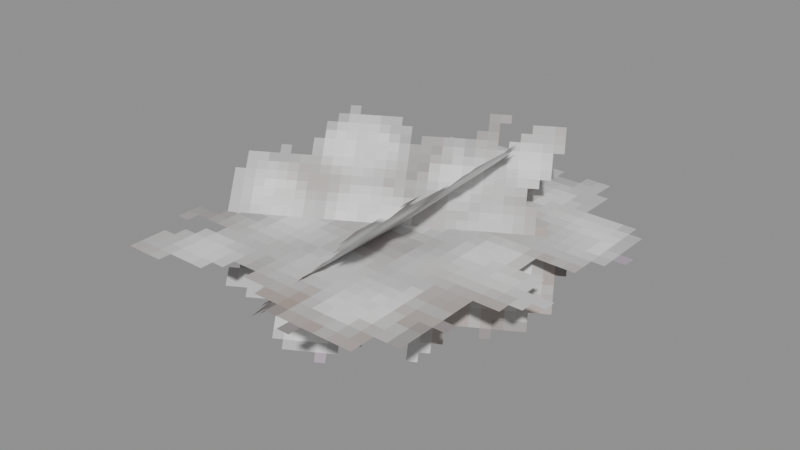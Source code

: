 # Source: Materials_Wool_Piece.blend  (saved by Blender 5.0.119; exported with 4.5.12 LTS)
import bpy
from mathutils import Matrix  # noqa: F401  (used for matrix-valued properties, if any)

bpy.ops.wm.read_factory_settings(use_empty=True)
scene = bpy.context.scene
scene.name = 'Scene'

# ---- collections
col_widgets = bpy.data.collections.new('Widgets'); scene.collection.children.link(col_widgets)
col_widgets.hide_viewport = True

# ---- images (referenced by path relative to the original .blend; pixels are not part of the script)
import os
ASSET_DIR = os.environ.get("B2B_ASSET_DIR", "")  # directory of the original .blend (textures are referenced by path, not embedded)
HERE = os.path.dirname(os.path.abspath(__file__))  # packed textures are extracted next to this script under _unpacked/

def load_image(name, relpath, width, height, colorspace="sRGB"):
    """Load a texture the original file referenced (path relative to the .blend, or extracted next to this script)."""
    p = next((c for c in (os.path.join(HERE, relpath), os.path.join(ASSET_DIR, relpath)) if relpath and os.path.exists(c)), "")
    if p:
        img = bpy.data.images.load(p, check_existing=True)
        img.name = name
    else:  # same state as the original file: an image datablock whose file is absent (Cycles renders it pink)
        img = bpy.data.images.new(name, width, height)
        img.source = "FILE"
        img.filepath = "//" + (relpath or name)
    img.colorspace_settings.name = colorspace
    return img
img_image_0 = load_image('Image_0', '_unpacked/Image_0.8031b658.png', 32, 32, 'sRGB')

# ---- materials (node trees are filled in below, after node groups)
mat_material_0 = bpy.data.materials.new('Material_0')

# ---- material node trees
mat_material_0.use_nodes = True; mat_material_0.node_tree.nodes.clear()
_N = mat_material_0.node_tree.nodes; _L = mat_material_0.node_tree.links
n0 = _N.new('ShaderNodeBsdfPrincipled'); n0.name = 'Principled BSDF'; n0.location = (10, 300)
n0.inputs[2].default_value = 1.0
n1 = _N.new('ShaderNodeOutputMaterial'); n1.name = 'Material Output'; n1.location = (300, 300)
n2 = _N.new('NodeFrame'); n2.name = 'Frame'; n2.location = (0, 0)
n2.label = 'Alpha Clip'
n2.width = 150
n3 = _N.new('ShaderNodeMath'); n3.name = 'Math'; n3.location = (-340, -20)
n3.operation = 'SUBTRACT'
n3.inputs[0].default_value = 1.0
n4 = _N.new('ShaderNodeMath'); n4.name = 'Math.001'; n4.location = (-540, -20)
n4.operation = 'LESS_THAN'
n4.inputs[1].default_value = 0.05
n5 = _N.new('ShaderNodeTexImage'); n5.name = 'Image Texture'; n5.location = (-840, 210)
n5.label = 'BASE COLOR'
n5.image = img_image_0
n5.interpolation = 'Closest'
n5.extension = 'EXTEND'
n3.parent = n2
n4.parent = n2
_L.new(n0.outputs[0], n1.inputs[0])
_L.new(n3.outputs[0], n0.inputs[4])
_L.new(n4.outputs[0], n3.inputs[1])
_L.new(n5.outputs[0], n0.inputs[0])
_L.new(n5.outputs[1], n4.inputs[0])
n1.is_active_output = True

# ---- meshes
me_mesh_0 = bpy.data.meshes.new('Mesh_0')
me_mesh_0.from_pydata([(-1.0, -6.253e-05, 1.0), (1.0, -6.253e-05, 1.0), (-1.0, -6.247e-05, -1.0), (1.0, -6.247e-05, -1.0)], [], [(0, 2, 1), (2, 3, 1)])
_uv = me_mesh_0.uv_layers.new(name='UVMap')
_uv.uv.foreach_set('vector', [0.0, 1.0, 0.0, 0.0, 1.0, 1.0, 0.0, 0.0, 1.0, 0.0, 1.0, 1.0])
me_mesh_0.materials.append(mat_material_0)
me_mesh_0.update()
me_mesh_0.normals_split_custom_set([tuple(v) for v in zip(*[iter([0.0, -1.0, -3.423e-08, 0.0, -1.0, -3.423e-08, 0.0, -1.0, -3.423e-08, 0.0, -1.0, -3.423e-08, 0.0, -1.0, -3.423e-08, 0.0, -1.0, -3.423e-08])] * 3)])
me_mesh_1 = bpy.data.meshes.new('Mesh_1')
me_mesh_1.from_pydata([(-0.6799, -6.258e-05, 0.7813), (0.6799, -6.251e-05, 0.7813), (-0.6799, -6.249e-05, -0.7813), (0.6799, -6.242e-05, -0.7813)], [], [(0, 2, 1), (2, 3, 1)])
_uv = me_mesh_1.uv_layers.new(name='UVMap')
_uv.uv.foreach_set('vector', [0.0, 1.0, 0.0, 0.0, 1.0, 1.0, 0.0, 0.0, 1.0, 0.0, 1.0, 1.0])
me_mesh_1.materials.append(mat_material_0)
me_mesh_1.update()
me_mesh_1.normals_split_custom_set([tuple(v) for v in zip(*[iter([5.365e-08, -1.0, -5.365e-08, 5.365e-08, -1.0, -5.365e-08, 5.365e-08, -1.0, -5.365e-08, 5.365e-08, -1.0, -5.365e-08, 5.365e-08, -1.0, -5.365e-08, 5.365e-08, -1.0, -5.365e-08])] * 3)])
me_mesh_2 = bpy.data.meshes.new('Mesh_2')
me_mesh_2.from_pydata([(-0.6799, -6.254e-05, 0.7813), (0.6799, -6.256e-05, 0.7813), (-0.6799, -6.244e-05, -0.7813), (0.6799, -6.246e-05, -0.7813)], [], [(0, 2, 1), (2, 3, 1)])
_uv = me_mesh_2.uv_layers.new(name='UVMap')
_uv.uv.foreach_set('vector', [0.0, 1.0, 0.0, 0.0, 1.0, 1.0, 0.0, 0.0, 1.0, 0.0, 1.0, 1.0])
me_mesh_2.materials.append(mat_material_0)
me_mesh_2.update()
me_mesh_2.normals_split_custom_set([tuple(v) for v in zip(*[iter([-1.49e-08, -1.0, -6.768e-08, -1.49e-08, -1.0, -6.768e-08, -1.49e-08, -1.0, -6.768e-08, -1.49e-08, -1.0, -6.768e-08, -1.49e-08, -1.0, -6.768e-08, -1.49e-08, -1.0, -6.768e-08])] * 3)])
me_plane = bpy.data.meshes.new('Plane')
me_plane.from_pydata([(-1.0, -6.123e-17, -1.0), (1.0, -6.123e-17, -1.0), (-1.0, 6.123e-17, 1.0), (1.0, 6.123e-17, 1.0)], [], [(0, 1, 3, 2)])
_uv = me_plane.uv_layers.new(name='UVMap')
_uv.uv.foreach_set('vector', [0.0, 0.0, 1.0, 0.0, 1.0, 1.0, 0.0, 1.0])
me_plane.update()
arm_armature = bpy.data.armatures.new('Armature')  # bones are not reproduced
arm_armature_001 = bpy.data.armatures.new('Armature.001')  # bones are not reproduced
arm_armature_002 = bpy.data.armatures.new('Armature.002')  # bones are not reproduced

# ---- objects
ob_wool = bpy.data.objects.new('Wool', arm_armature)
ob_mesh_0 = bpy.data.objects.new('Mesh_0', me_mesh_0)
ob_wool_001 = bpy.data.objects.new('Wool.001', arm_armature_001)
ob_mesh_1 = bpy.data.objects.new('Mesh_1', me_mesh_1)
ob_wool_002 = bpy.data.objects.new('Wool.002', arm_armature_002)
ob_mesh_2 = bpy.data.objects.new('Mesh_2', me_mesh_2)
ob_wgt_wool = bpy.data.objects.new('WGT-Wool', me_plane)

# ---- transforms, parenting, visibility, modifiers, constraints
ob_wool.location = (0.0, 0.0, 0.0)
ob_wool.rotation_mode = 'QUATERNION'
ob_wool.rotation_quaternion = (0.7071, -0.7071, 0.0, 0.0)
ob_wool.show_in_front = True
ob_mesh_0.parent = ob_wool
ob_mesh_0.location = (0.0, 0.0, 0.0)
ob_mesh_0.rotation_mode = 'QUATERNION'
ob_mesh_0.rotation_quaternion = (1.0, 0.0, 0.0, 0.0)
_vg = ob_mesh_0.vertex_groups.new(name='Wool')
_vg.add([0, 1, 2, 3], 1.0, 'REPLACE')
_m = ob_mesh_0.modifiers.new('Armature', 'ARMATURE')
_m.object = ob_wool
ob_wool_001.location = (0.0, 0.0, 0.0)
ob_wool_001.rotation_mode = 'QUATERNION'
ob_wool_001.rotation_quaternion = (0.2706, -0.2706, 0.6533, 0.6533)
ob_wool_001.show_in_front = True
ob_mesh_1.parent = ob_wool_001
ob_mesh_1.location = (0.0, 0.0, 0.0)
ob_mesh_1.rotation_mode = 'QUATERNION'
ob_mesh_1.rotation_quaternion = (1.0, 0.0, 0.0, 0.0)
_vg = ob_mesh_1.vertex_groups.new(name='Wool')
_vg.add([0, 1, 2, 3], 1.0, 'REPLACE')
_m = ob_mesh_1.modifiers.new('Armature', 'ARMATURE')
_m.object = ob_wool_001
ob_wool_002.location = (0.0, 0.0, 0.0)
ob_wool_002.rotation_mode = 'QUATERNION'
ob_wool_002.rotation_quaternion = (0.4305, 0.7011, -0.0923, -0.561)
ob_wool_002.show_in_front = True
ob_mesh_2.parent = ob_wool_002
ob_mesh_2.location = (0.0, 0.0, 0.0)
ob_mesh_2.rotation_mode = 'QUATERNION'
ob_mesh_2.rotation_quaternion = (1.0, 0.0, 0.0, 0.0)
_vg = ob_mesh_2.vertex_groups.new(name='Wool')
_vg.add([0, 1, 2, 3], 1.0, 'REPLACE')
_m = ob_mesh_2.modifiers.new('Armature', 'ARMATURE')
_m.object = ob_wool_002
ob_wgt_wool.location = (0.0, 0.0, 0.0)
ob_wgt_wool.hide_render = True

# ---- collection membership
scene.collection.objects.link(ob_wool)
scene.collection.objects.link(ob_mesh_0)
scene.collection.objects.link(ob_wool_001)
scene.collection.objects.link(ob_mesh_1)
scene.collection.objects.link(ob_wool_002)
scene.collection.objects.link(ob_mesh_2)
col_widgets.objects.link(ob_wgt_wool)

# ---- scene / render settings (as saved in the file)
scene.frame_start = 1; scene.frame_end = 250; scene.frame_set(1)
scene.render.engine = 'BLENDER_EEVEE_NEXT'
scene.render.bake_bias = 0.0
scene.render.bake_samples = 0
scene.cycles.sampling_pattern = 'TABULATED_SOBOL'
scene.eevee.use_volume_custom_range = False
bpy.context.view_layer.update()

# ---- added for rendering (the .blend has no active camera and no usable light): camera, sun + grey world if the file has none
cam_auto = bpy.data.cameras.new('AutoCamera')
cam_auto.lens = 50.0
cam_auto.sensor_width = 36.0
cam_auto.clip_end = 1000.0
ob_auto_camera = bpy.data.objects.new('AutoCamera', cam_auto)
scene.collection.objects.link(ob_auto_camera)
ob_auto_camera.location = (2.764, -3.3168, 2.21115)
ob_auto_camera.rotation_euler = (1.09748, -7.21219e-08, 0.694738)
scene.camera = ob_auto_camera
light_auto_sun = bpy.data.lights.new('AutoSun', 'SUN')
light_auto_sun.energy = 3.0
light_auto_sun.angle = 0.0523599
ob_auto_sun = bpy.data.objects.new('AutoSun', light_auto_sun)
scene.collection.objects.link(ob_auto_sun)
ob_auto_sun.rotation_euler = (0.872665, 0.174533, 0.523599)
if scene.world is None:
    world_auto = bpy.data.worlds.new('AutoWorld')
    world_auto.color = (0.3, 0.3, 0.3)
    scene.world = world_auto
bpy.context.view_layer.update()
